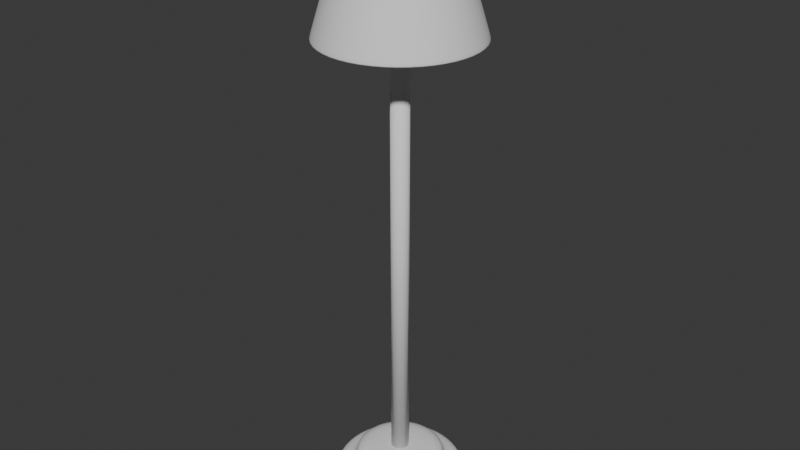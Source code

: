 # Source: prop_lamp1.blend  (saved by Blender 4.2.66; exported with 4.5.12 LTS)
import bpy
from mathutils import Matrix  # noqa: F401  (used for matrix-valued properties, if any)

bpy.ops.wm.read_factory_settings(use_empty=True)
scene = bpy.context.scene
scene.name = 'Scene'

# ---- collections
col_collection = bpy.data.collections.new('Collection'); scene.collection.children.link(col_collection)

# ---- world
world_world = bpy.data.worlds.new('World'); scene.world = world_world
world_world.use_nodes = True; world_world.node_tree.nodes.clear()
_N = world_world.node_tree.nodes; _L = world_world.node_tree.links
n0 = _N.new('ShaderNodeOutputWorld'); n0.name = 'World Output'; n0.location = (300, 300)
n1 = _N.new('ShaderNodeBackground'); n1.name = 'Background'; n1.location = (10, 300)
n1.inputs[0].default_value = (0.05088, 0.05088, 0.05088, 1.0)
_L.new(n1.outputs[0], n0.inputs[0])
n0.is_active_output = True
world_world.color = (0.05088, 0.05088, 0.05088)
world_world.sun_shadow_jitter_overblur = 0.0

# ---- meshes
me_cylinder_001 = bpy.data.meshes.new('Cylinder.001')
me_cylinder_001.from_pydata([(0.0, 0.9085, 2.98e-08), (0.0, 0.6333, 0.3505), (0.4542, 0.7868, 2.98e-08), (0.3166, 0.5484, 0.3505), (0.7868, 0.4542, 2.98e-08), (0.5484, 0.3166, 0.3505), (0.9085, 4.967e-09, 2.98e-08), (0.6333, 4.967e-09, 0.3505), (0.7868, -0.4542, 2.98e-08), (0.5484, -0.3166, 0.3505), (0.4542, -0.7868, 2.98e-08), (0.3166, -0.5484, 0.3505), (0.0, -0.9085, 2.98e-08), (0.0, -0.6333, 0.3505), (-0.4542, -0.7868, 2.98e-08), (-0.3166, -0.5484, 0.3505), (-0.7868, -0.4542, 2.98e-08), (-0.5484, -0.3166, 0.3505), (-0.9085, 4.967e-09, 2.98e-08), (-0.6333, 4.967e-09, 0.3505), (-0.7868, 0.4542, 2.98e-08), (-0.5484, 0.3166, 0.3505), (-0.4542, 0.7868, 2.98e-08), (-0.3166, 0.5484, 0.3505), (0.0, 1.0, 0.0135), (0.5, 0.866, 0.0135), (0.866, 0.5, 0.0135), (1.0, 4.967e-09, 0.0135), (0.866, -0.5, 0.0135), (0.5, -0.866, 0.0135), (0.0, -1.0, 0.0135), (-0.5, -0.866, 0.0135), (-0.866, -0.5, 0.0135), (-1.0, 4.967e-09, 0.0135), (-0.866, 0.5, 0.0135), (-0.5, 0.866, 0.0135), (0.0, 1.0, 2.98e-08), (0.5, 0.866, 2.98e-08), (0.866, 0.5, 2.98e-08), (1.0, 4.967e-09, 2.98e-08), (0.866, -0.5, 2.98e-08), (0.5, -0.866, 2.98e-08), (0.0, -1.0, 2.98e-08), (-0.5, -0.866, 2.98e-08), (-0.866, -0.5, 2.98e-08), (-1.0, 4.967e-09, 2.98e-08), (-0.866, 0.5, 2.98e-08), (-0.5, 0.866, 2.98e-08), (0.0, 1.0, 0.1019), (0.5, 0.866, 0.1019), (0.866, 0.5, 0.1019), (1.0, 4.967e-09, 0.1019), (0.866, -0.5, 0.1019), (0.5, -0.866, 0.1019), (0.0, -1.0, 0.1019), (-0.5, -0.866, 0.1019), (-0.866, -0.5, 0.1019), (-1.0, 4.967e-09, 0.1019), (-0.866, 0.5, 0.1019), (-0.5, 0.866, 0.1019), (0.5, 0.866, 0.3505), (0.0, 1.0, 0.3505), (0.866, 0.5, 0.3505), (1.0, 4.967e-09, 0.3505), (0.866, -0.5, 0.3505), (0.5, -0.866, 0.3505), (0.0, -1.0, 0.3505), (-0.5, -0.866, 0.3505), (-0.866, -0.5, 0.3505), (-1.0, 4.967e-09, 0.3505), (-0.866, 0.5, 0.3505), (-0.5, 0.866, 0.3505), (0.07235, 0.1253, 0.6276), (-1.519e-07, 0.1447, 0.6276), (0.1253, 0.07235, 0.6276), (0.1447, 1.473e-07, 0.6276), (0.1253, -0.07235, 0.6276), (0.07235, -0.1253, 0.6276), (1.519e-07, -0.1447, 0.6276), (-0.07235, -0.1253, 0.6276), (-0.1253, -0.07235, 0.6276), (-0.1447, -1.682e-07, 0.6276), (-0.1253, 0.07235, 0.6276), (-0.07235, 0.1253, 0.6276), (0.3713, 0.6431, 0.6276), (-1.758e-09, 0.7426, 0.6276), (0.6431, 0.3713, 0.6276), (0.7426, 5.824e-09, 0.6276), (0.6431, -0.3713, 0.6276), (0.3713, -0.6431, 0.6276), (-1.758e-09, -0.7426, 0.6276), (-0.3713, -0.6431, 0.6276), (-0.6431, -0.3713, 0.6276), (-0.7426, 5.824e-09, 0.6276), (-0.6431, 0.3713, 0.6276), (-0.3713, 0.6431, 0.6276)], [], [(48, 61, 60, 49), (49, 60, 62, 50), (50, 62, 63, 51), (51, 63, 64, 52), (52, 64, 65, 53), (53, 65, 66, 54), (54, 66, 67, 55), (55, 67, 68, 56), (56, 68, 69, 57), (57, 69, 70, 58), (7, 5, 86, 87), (58, 70, 71, 59), (59, 71, 61, 48), (0, 2, 4, 6, 8, 10, 12, 14, 16, 18, 20, 22), (47, 35, 24, 36), (46, 34, 35, 47), (45, 33, 34, 46), (44, 32, 33, 45), (43, 31, 32, 44), (42, 30, 31, 43), (41, 29, 30, 42), (40, 28, 29, 41), (39, 27, 28, 40), (38, 26, 27, 39), (37, 25, 26, 38), (36, 24, 25, 37), (2, 0, 36, 37), (4, 2, 37, 38), (6, 4, 38, 39), (8, 6, 39, 40), (10, 8, 40, 41), (12, 10, 41, 42), (14, 12, 42, 43), (16, 14, 43, 44), (18, 16, 44, 45), (20, 18, 45, 46), (22, 20, 46, 47), (0, 22, 47, 36), (35, 59, 48, 24), (34, 58, 59, 35), (33, 57, 58, 34), (32, 56, 57, 33), (31, 55, 56, 32), (30, 54, 55, 31), (29, 53, 54, 30), (28, 52, 53, 29), (27, 51, 52, 28), (26, 50, 51, 27), (25, 49, 50, 26), (24, 48, 49, 25), (1, 3, 60, 61), (3, 5, 62, 60), (5, 7, 63, 62), (7, 9, 64, 63), (9, 11, 65, 64), (11, 13, 66, 65), (13, 15, 67, 66), (15, 17, 68, 67), (17, 19, 69, 68), (19, 21, 70, 69), (21, 23, 71, 70), (23, 1, 61, 71), (72, 73, 83, 82, 81, 80, 79, 78, 77, 76, 75, 74), (21, 19, 93, 94), (15, 13, 90, 91), (9, 7, 87, 88), (23, 21, 94, 95), (3, 1, 85, 84), (17, 15, 91, 92), (11, 9, 88, 89), (1, 23, 95, 85), (5, 3, 84, 86), (19, 17, 92, 93), (13, 11, 89, 90), (73, 72, 84, 85), (72, 74, 86, 84), (74, 75, 87, 86), (75, 76, 88, 87), (76, 77, 89, 88), (77, 78, 90, 89), (78, 79, 91, 90), (79, 80, 92, 91), (80, 81, 93, 92), (81, 82, 94, 93), (82, 83, 95, 94), (83, 73, 85, 95)])
me_cylinder_001.polygons.foreach_set('use_smooth', [True] * 86)
_uv = me_cylinder_001.uv_layers.new(name='UVMap')
_uv.uv.foreach_set('vector', [1.0, 0.6454, 1.0, 1.0, 0.9167, 1.0, 0.9167, 0.6454, 0.9167, 0.6454, 0.9167, 1.0, 0.8333, 1.0, 0.8333, 0.6454, 0.8333, 0.6454, 0.8333, 1.0, 0.75, 1.0, 0.75, 0.6454, 0.75, 0.6454, 0.75, 1.0, 0.6667, 1.0, 0.6667, 0.6454, 0.6667, 0.6454, 0.6667, 1.0, 0.5833, 1.0, 0.5833, 0.6454, 0.5833, 0.6454, 0.5833, 1.0, 0.5, 1.0, 0.5, 0.6454, 0.5, 0.6454, 0.5, 1.0, 0.4167, 1.0, 0.4167, 0.6454, 0.4167, 0.6454, 0.4167, 1.0, 0.3333, 1.0, 0.3333, 0.6454, 0.3333, 0.6454, 0.3333, 1.0, 0.25, 1.0, 0.25, 0.6454, 0.25, 0.6454, 0.25, 1.0, 0.1667, 1.0, 0.1667, 0.6454, 0.402, 0.25, 0.3816, 0.326, 0.3816, 0.326, 0.402, 0.25, 0.1667, 0.6454, 0.1667, 1.0, 0.08333, 1.0, 0.08333, 0.6454, 0.08333, 0.6454, 0.08333, 1.0, 7.451e-08, 1.0, 7.451e-08, 0.6454, 0.75, 0.468, 0.859, 0.4388, 0.9388, 0.359, 0.968, 0.25, 0.9388, 0.141, 0.859, 0.06118, 0.75, 0.03196, 0.641, 0.06118, 0.5612, 0.141, 0.532, 0.25, 0.5612, 0.359, 0.641, 0.4388, 0.08333, 0.5, 0.08333, 0.5193, 7.451e-08, 0.5193, 7.451e-08, 0.5, 0.1667, 0.5, 0.1667, 0.5193, 0.08333, 0.5193, 0.08333, 0.5, 0.25, 0.5, 0.25, 0.5193, 0.1667, 0.5193, 0.1667, 0.5, 0.3333, 0.5, 0.3333, 0.5193, 0.25, 0.5193, 0.25, 0.5, 0.4167, 0.5, 0.4167, 0.5193, 0.3333, 0.5193, 0.3333, 0.5, 0.5, 0.5, 0.5, 0.5193, 0.4167, 0.5193, 0.4167, 0.5, 0.5833, 0.5, 0.5833, 0.5193, 0.5, 0.5193, 0.5, 0.5, 0.6667, 0.5, 0.6667, 0.5193, 0.5833, 0.5193, 0.5833, 0.5, 0.75, 0.5, 0.75, 0.5193, 0.6667, 0.5193, 0.6667, 0.5, 0.8333, 0.5, 0.8333, 0.5193, 0.75, 0.5193, 0.75, 0.5, 0.9167, 0.5, 0.9167, 0.5193, 0.8333, 0.5193, 0.8333, 0.5, 1.0, 0.5, 1.0, 0.5193, 0.9167, 0.5193, 0.9167, 0.5, 0.859, 0.4388, 0.75, 0.468, 0.75, 0.49, 0.87, 0.4578, 0.9388, 0.359, 0.859, 0.4388, 0.87, 0.4578, 0.9578, 0.37, 0.968, 0.25, 0.9388, 0.359, 0.9578, 0.37, 0.99, 0.25, 0.9388, 0.141, 0.968, 0.25, 0.99, 0.25, 0.9578, 0.13, 0.859, 0.06118, 0.9388, 0.141, 0.9578, 0.13, 0.87, 0.04215, 0.75, 0.03196, 0.859, 0.06118, 0.87, 0.04215, 0.75, 0.01, 0.641, 0.06118, 0.75, 0.03196, 0.75, 0.01, 0.63, 0.04215, 0.5612, 0.141, 0.641, 0.06118, 0.63, 0.04215, 0.5422, 0.13, 0.532, 0.25, 0.5612, 0.141, 0.5422, 0.13, 0.51, 0.25, 0.5612, 0.359, 0.532, 0.25, 0.51, 0.25, 0.5422, 0.37, 0.641, 0.4388, 0.5612, 0.359, 0.5422, 0.37, 0.63, 0.4578, 0.75, 0.468, 0.641, 0.4388, 0.63, 0.4578, 0.75, 0.49, 0.08333, 0.5193, 0.08333, 0.6454, 7.451e-08, 0.6454, 7.451e-08, 0.5193, 0.1667, 0.5193, 0.1667, 0.6454, 0.08333, 0.6454, 0.08333, 0.5193, 0.25, 0.5193, 0.25, 0.6454, 0.1667, 0.6454, 0.1667, 0.5193, 0.3333, 0.5193, 0.3333, 0.6454, 0.25, 0.6454, 0.25, 0.5193, 0.4167, 0.5193, 0.4167, 0.6454, 0.3333, 0.6454, 0.3333, 0.5193, 0.5, 0.5193, 0.5, 0.6454, 0.4167, 0.6454, 0.4167, 0.5193, 0.5833, 0.5193, 0.5833, 0.6454, 0.5, 0.6454, 0.5, 0.5193, 0.6667, 0.5193, 0.6667, 0.6454, 0.5833, 0.6454, 0.5833, 0.5193, 0.75, 0.5193, 0.75, 0.6454, 0.6667, 0.6454, 0.6667, 0.5193, 0.8333, 0.5193, 0.8333, 0.6454, 0.75, 0.6454, 0.75, 0.5193, 0.9167, 0.5193, 0.9167, 0.6454, 0.8333, 0.6454, 0.8333, 0.5193, 1.0, 0.5193, 1.0, 0.6454, 0.9167, 0.6454, 0.9167, 0.5193, 0.25, 0.402, 0.326, 0.3816, 0.37, 0.4578, 0.25, 0.49, 0.326, 0.3816, 0.3816, 0.326, 0.4578, 0.37, 0.37, 0.4578, 0.3816, 0.326, 0.402, 0.25, 0.49, 0.25, 0.4578, 0.37, 0.402, 0.25, 0.3816, 0.174, 0.4578, 0.13, 0.49, 0.25, 0.3816, 0.174, 0.326, 0.1184, 0.37, 0.04215, 0.4578, 0.13, 0.326, 0.1184, 0.25, 0.09801, 0.25, 0.01, 0.37, 0.04215, 0.25, 0.09801, 0.174, 0.1184, 0.13, 0.04215, 0.25, 0.01, 0.174, 0.1184, 0.1184, 0.174, 0.04215, 0.13, 0.13, 0.04215, 0.1184, 0.174, 0.09801, 0.25, 0.01, 0.25, 0.04215, 0.13, 0.09801, 0.25, 0.1184, 0.326, 0.04215, 0.37, 0.01, 0.25, 0.1184, 0.326, 0.174, 0.3816, 0.13, 0.4578, 0.04215, 0.37, 0.174, 0.3816, 0.25, 0.402, 0.25, 0.49, 0.13, 0.4578, 0.2622, 0.2711, 0.25, 0.2744, 0.2378, 0.2711, 0.2289, 0.2622, 0.2256, 0.25, 0.2289, 0.2378, 0.2378, 0.2289, 0.25, 0.2256, 0.2622, 0.2289, 0.2711, 0.2378, 0.2744, 0.25, 0.2711, 0.2622, 0.1184, 0.326, 0.09801, 0.25, 0.09801, 0.25, 0.1184, 0.326, 0.174, 0.1184, 0.25, 0.09801, 0.25, 0.09801, 0.174, 0.1184, 0.3816, 0.174, 0.402, 0.25, 0.402, 0.25, 0.3816, 0.174, 0.174, 0.3816, 0.1184, 0.326, 0.1184, 0.326, 0.174, 0.3816, 0.326, 0.3816, 0.25, 0.402, 0.25, 0.402, 0.326, 0.3816, 0.1184, 0.174, 0.174, 0.1184, 0.174, 0.1184, 0.1184, 0.174, 0.326, 0.1184, 0.3816, 0.174, 0.3816, 0.174, 0.326, 0.1184, 0.25, 0.402, 0.174, 0.3816, 0.174, 0.3816, 0.25, 0.402, 0.3816, 0.326, 0.326, 0.3816, 0.326, 0.3816, 0.3816, 0.326, 0.09801, 0.25, 0.1184, 0.174, 0.1184, 0.174, 0.09801, 0.25, 0.25, 0.09801, 0.326, 0.1184, 0.326, 0.1184, 0.25, 0.09801, 0.25, 0.2744, 0.2622, 0.2711, 0.326, 0.3816, 0.25, 0.402, 0.2622, 0.2711, 0.2711, 0.2622, 0.3816, 0.326, 0.326, 0.3816, 0.2711, 0.2622, 0.2744, 0.25, 0.402, 0.25, 0.3816, 0.326, 0.2744, 0.25, 0.2711, 0.2378, 0.3816, 0.174, 0.402, 0.25, 0.2711, 0.2378, 0.2622, 0.2289, 0.326, 0.1184, 0.3816, 0.174, 0.2622, 0.2289, 0.25, 0.2256, 0.25, 0.09801, 0.326, 0.1184, 0.25, 0.2256, 0.2378, 0.2289, 0.174, 0.1184, 0.25, 0.09801, 0.2378, 0.2289, 0.2289, 0.2378, 0.1184, 0.174, 0.174, 0.1184, 0.2289, 0.2378, 0.2256, 0.25, 0.09801, 0.25, 0.1184, 0.174, 0.2256, 0.25, 0.2289, 0.2622, 0.1184, 0.326, 0.09801, 0.25, 0.2289, 0.2622, 0.2378, 0.2711, 0.174, 0.3816, 0.1184, 0.326, 0.2378, 0.2711, 0.25, 0.2744, 0.25, 0.402, 0.174, 0.3816])
me_cylinder_001.update()
me_cylinder_002 = bpy.data.meshes.new('Cylinder.002')
me_cylinder_002.from_pydata([(0.0, 0.1329, 0.6128), (0.0, 0.1329, 7.178), (0.06644, 0.1151, 0.6128), (0.06644, 0.1151, 7.178), (0.1151, 0.06644, 0.6128), (0.1151, 0.06644, 7.178), (0.1329, 0.0, 0.6128), (0.1329, 0.0, 7.178), (0.1151, -0.06644, 0.6128), (0.1151, -0.06644, 7.178), (0.06644, -0.1151, 0.6128), (0.06644, -0.1151, 7.178), (0.0, -0.1329, 0.6128), (0.0, -0.1329, 7.178), (-0.06644, -0.1151, 0.6128), (-0.06644, -0.1151, 7.178), (-0.1151, -0.06644, 0.6128), (-0.1151, -0.06644, 7.178), (-0.1329, 0.0, 0.6128), (-0.1329, 0.0, 7.178), (-0.1151, 0.06644, 0.6128), (-0.1151, 0.06644, 7.178), (-0.06644, 0.1151, 0.6128), (-0.06644, 0.1151, 7.178)], [], [(0, 1, 3, 2), (2, 3, 5, 4), (4, 5, 7, 6), (6, 7, 9, 8), (8, 9, 11, 10), (10, 11, 13, 12), (12, 13, 15, 14), (14, 15, 17, 16), (16, 17, 19, 18), (18, 19, 21, 20), (3, 1, 23, 21, 19, 17, 15, 13, 11, 9, 7, 5), (20, 21, 23, 22), (22, 23, 1, 0), (0, 2, 4, 6, 8, 10, 12, 14, 16, 18, 20, 22)])
me_cylinder_002.polygons.foreach_set('use_smooth', [True] * 14)
_uv = me_cylinder_002.uv_layers.new(name='UVMap')
_uv.uv.foreach_set('vector', [1.0, 0.5, 1.0, 1.0, 0.9167, 1.0, 0.9167, 0.5, 0.9167, 0.5, 0.9167, 1.0, 0.8333, 1.0, 0.8333, 0.5, 0.8333, 0.5, 0.8333, 1.0, 0.75, 1.0, 0.75, 0.5, 0.75, 0.5, 0.75, 1.0, 0.6667, 1.0, 0.6667, 0.5, 0.6667, 0.5, 0.6667, 1.0, 0.5833, 1.0, 0.5833, 0.5, 0.5833, 0.5, 0.5833, 1.0, 0.5, 1.0, 0.5, 0.5, 0.5, 0.5, 0.5, 1.0, 0.4167, 1.0, 0.4167, 0.5, 0.4167, 0.5, 0.4167, 1.0, 0.3333, 1.0, 0.3333, 0.5, 0.3333, 0.5, 0.3333, 1.0, 0.25, 1.0, 0.25, 0.5, 0.25, 0.5, 0.25, 1.0, 0.1667, 1.0, 0.1667, 0.5, 0.37, 0.4578, 0.25, 0.49, 0.13, 0.4578, 0.04215, 0.37, 0.01, 0.25, 0.04215, 0.13, 0.13, 0.04215, 0.25, 0.01, 0.37, 0.04215, 0.4578, 0.13, 0.49, 0.25, 0.4578, 0.37, 0.1667, 0.5, 0.1667, 1.0, 0.08333, 1.0, 0.08333, 0.5, 0.08333, 0.5, 0.08333, 1.0, 7.451e-08, 1.0, 7.451e-08, 0.5, 0.75, 0.49, 0.87, 0.4578, 0.9578, 0.37, 0.99, 0.25, 0.9578, 0.13, 0.87, 0.04215, 0.75, 0.01, 0.63, 0.04215, 0.5422, 0.13, 0.51, 0.25, 0.5422, 0.37, 0.63, 0.4578])
me_cylinder_002.update()
me_circle = bpy.data.meshes.new('Circle')
me_circle.from_pydata([(0.0, 0.6153, 8.62), (-0.3076, 0.5328, 8.62), (-0.5328, 0.3076, 8.62), (-0.6153, 0.0, 8.62), (-0.5328, -0.3076, 8.62), (-0.3076, -0.5328, 8.62), (0.0, -0.6153, 8.62), (0.3076, -0.5328, 8.62), (0.5328, -0.3076, 8.62), (0.6153, 0.0, 8.62), (0.5328, 0.3076, 8.62), (0.3076, 0.5328, 8.62), (-0.5753, 0.9965, 6.919), (4.045e-09, 1.151, 6.919), (-0.9965, 0.5753, 6.919), (-1.151, -4.045e-09, 6.919), (-0.9965, -0.5753, 6.919), (-0.5753, -0.9965, 6.919), (4.045e-09, -1.151, 6.919), (0.5753, -0.9965, 6.919), (0.9965, -0.5753, 6.919), (1.151, -4.045e-09, 6.919), (0.9965, 0.5753, 6.919), (0.5753, 0.9965, 6.919), (-0.3287, 0.5693, 8.62), (0.0, 0.6574, 8.62), (-0.5693, 0.3287, 8.62), (-0.6574, 0.0, 8.62), (-0.5693, -0.3287, 8.62), (-0.3287, -0.5693, 8.62), (0.0, -0.6574, 8.62), (0.3287, -0.5693, 8.62), (0.5693, -0.3287, 8.62), (0.6574, 0.0, 8.62), (0.5693, 0.3287, 8.62), (0.3287, 0.5693, 8.62), (-0.5964, 1.033, 6.919), (4.045e-09, 1.193, 6.919), (-1.033, 0.5964, 6.919), (-1.193, -4.045e-09, 6.919), (-1.033, -0.5964, 6.919), (-0.5964, -1.033, 6.919), (4.045e-09, -1.193, 6.919), (0.5964, -1.033, 6.919), (1.033, -0.5964, 6.919), (1.193, -4.045e-09, 6.919), (1.033, 0.5964, 6.919), (0.5964, 1.033, 6.919), (-0.5864, -1.016, 6.983), (-1.016, -0.5864, 6.983), (3.895e-09, 1.173, 6.983), (0.5864, 1.016, 6.983), (-1.016, 0.5864, 6.983), (-0.5864, 1.016, 6.983), (1.173, -3.895e-09, 6.983), (1.016, -0.5864, 6.983), (3.895e-09, -1.173, 6.983), (-1.173, -3.895e-09, 6.983), (1.016, 0.5864, 6.983), (0.5864, -1.016, 6.983), (-0.5798, -0.3347, 8.581), (0.3347, 0.5798, 8.581), (-0.3347, 0.5798, 8.581), (0.5798, -0.3347, 8.581), (-0.3347, -0.5798, 8.581), (9.132e-11, 0.6695, 8.581), (-0.5798, 0.3347, 8.581), (0.6695, -9.132e-11, 8.581), (9.132e-11, -0.6695, 8.581), (-0.6695, -9.132e-11, 8.581), (0.5798, 0.3347, 8.581), (0.3347, -0.5798, 8.581)], [], [(14, 15, 3, 2), (12, 14, 2, 1), (49, 48, 41, 40), (51, 50, 37, 47), (53, 52, 38, 36), (55, 54, 45, 44), (48, 56, 42, 41), (52, 57, 39, 38), (54, 58, 46, 45), (56, 59, 43, 42), (57, 49, 40, 39), (58, 51, 47, 46), (50, 53, 36, 37), (59, 55, 44, 43), (0, 1, 24, 25), (1, 2, 26, 24), (2, 3, 27, 26), (3, 4, 28, 27), (4, 5, 29, 28), (5, 6, 30, 29), (6, 7, 31, 30), (7, 8, 32, 31), (8, 9, 33, 32), (9, 10, 34, 33), (10, 11, 35, 34), (11, 0, 25, 35), (12, 13, 37, 36), (14, 12, 36, 38), (15, 14, 38, 39), (16, 15, 39, 40), (17, 16, 40, 41), (18, 17, 41, 42), (19, 18, 42, 43), (20, 19, 43, 44), (21, 20, 44, 45), (22, 21, 45, 46), (23, 22, 46, 47), (13, 23, 47, 37), (15, 16, 4, 3), (16, 17, 5, 4), (17, 18, 6, 5), (18, 19, 7, 6), (19, 20, 8, 7), (20, 21, 9, 8), (21, 22, 10, 9), (22, 23, 11, 10), (23, 13, 0, 11), (13, 12, 1, 0), (71, 63, 55, 59), (65, 62, 53, 50), (70, 61, 51, 58), (69, 60, 49, 57), (68, 71, 59, 56), (67, 70, 58, 54), (66, 69, 57, 52), (64, 68, 56, 48), (63, 67, 54, 55), (62, 66, 52, 53), (61, 65, 50, 51), (60, 64, 48, 49), (28, 29, 64, 60), (35, 25, 65, 61), (24, 26, 66, 62), (32, 33, 67, 63), (29, 30, 68, 64), (26, 27, 69, 66), (33, 34, 70, 67), (30, 31, 71, 68), (27, 28, 60, 69), (34, 35, 61, 70), (25, 24, 62, 65), (31, 32, 63, 71)])
me_circle.polygons.foreach_set('use_smooth', [True] * 72)
_uv = me_circle.uv_layers.new(name='UVMap')
_uv.uv.foreach_set('vector', [0.0, 0.0, 0.0, 0.0, 0.0, 0.0, 0.0, 0.0, 0.0, 0.0, 0.0, 0.0, 0.0, 0.0, 0.0, 0.0, 0.0, 0.0, 0.0, 0.0, 0.0, 0.0, 0.0, 0.0, 0.0, 0.0, 0.0, 0.0, 0.0, 0.0, 0.0, 0.0, 0.0, 0.0, 0.0, 0.0, 0.0, 0.0, 0.0, 0.0, 0.0, 0.0, 0.0, 0.0, 0.0, 0.0, 0.0, 0.0, 0.0, 0.0, 0.0, 0.0, 0.0, 0.0, 0.0, 0.0, 0.0, 0.0, 0.0, 0.0, 0.0, 0.0, 0.0, 0.0, 0.0, 0.0, 0.0, 0.0, 0.0, 0.0, 0.0, 0.0, 0.0, 0.0, 0.0, 0.0, 0.0, 0.0, 0.0, 0.0, 0.0, 0.0, 0.0, 0.0, 0.0, 0.0, 0.0, 0.0, 0.0, 0.0, 0.0, 0.0, 0.0, 0.0, 0.0, 0.0, 0.0, 0.0, 0.0, 0.0, 0.0, 0.0, 0.0, 0.0, 0.0, 0.0, 0.0, 0.0, 0.0, 0.0, 0.0, 0.0, 0.0, 0.0, 0.0, 0.0, 0.0, 0.0, 0.0, 0.0, 0.0, 0.0, 0.0, 0.0, 0.0, 0.0, 0.0, 0.0, 0.0, 0.0, 0.0, 0.0, 0.0, 0.0, 0.0, 0.0, 0.0, 0.0, 0.0, 0.0, 0.0, 0.0, 0.0, 0.0, 0.0, 0.0, 0.0, 0.0, 0.0, 0.0, 0.0, 0.0, 0.0, 0.0, 0.0, 0.0, 0.0, 0.0, 0.0, 0.0, 0.0, 0.0, 0.0, 0.0, 0.0, 0.0, 0.0, 0.0, 0.0, 0.0, 0.0, 0.0, 0.0, 0.0, 0.0, 0.0, 0.0, 0.0, 0.0, 0.0, 0.0, 0.0, 0.0, 0.0, 0.0, 0.0, 0.0, 0.0, 0.0, 0.0, 0.0, 0.0, 0.0, 0.0, 0.0, 0.0, 0.0, 0.0, 0.0, 0.0, 0.0, 0.0, 0.0, 0.0, 0.0, 0.0, 0.0, 0.0, 0.0, 0.0, 0.0, 0.0, 0.0, 0.0, 0.0, 0.0, 0.0, 0.0, 0.0, 0.0, 0.0, 0.0, 0.0, 0.0, 0.0, 0.0, 0.0, 0.0, 0.0, 0.0, 0.0, 0.0, 0.0, 0.0, 0.0, 0.0, 0.0, 0.0, 0.0, 0.0, 0.0, 0.0, 0.0, 0.0, 0.0, 0.0, 0.0, 0.0, 0.0, 0.0, 0.0, 0.0, 0.0, 0.0, 0.0, 0.0, 0.0, 0.0, 0.0, 0.0, 0.0, 0.0, 0.0, 0.0, 0.0, 0.0, 0.0, 0.0, 0.0, 0.0, 0.0, 0.0, 0.0, 0.0, 0.0, 0.0, 0.0, 0.0, 0.0, 0.0, 0.0, 0.0, 0.0, 0.0, 0.0, 0.0, 0.0, 0.0, 0.0, 0.0, 0.0, 0.0, 0.0, 0.0, 0.0, 0.0, 0.0, 0.0, 0.0, 0.0, 0.0, 0.0, 0.0, 0.0, 0.0, 0.0, 0.0, 0.0, 0.0, 0.0, 0.0, 0.0, 0.0, 0.0, 0.0, 0.0, 0.0, 0.0, 0.0, 0.0, 0.0, 0.0, 0.0, 0.0, 0.0, 0.0, 0.0, 0.0, 0.0, 0.0, 0.0, 0.0, 0.0, 0.0, 0.0, 0.0, 0.0, 0.0, 0.0, 0.0, 0.0, 0.0, 0.0, 0.0, 0.0, 0.0, 0.0, 0.0, 0.0, 0.0, 0.0, 0.0, 0.0, 0.0, 0.0, 0.0, 0.0, 0.0, 0.0, 0.0, 0.0, 0.0, 0.0, 0.0, 0.0, 0.0, 0.0, 0.0, 0.0, 0.0, 0.0, 0.0, 0.0, 0.0, 0.0, 0.0, 0.0, 0.0, 0.0, 0.0, 0.0, 0.0, 0.0, 0.0, 0.0, 0.0, 0.0, 0.0, 0.0, 0.0, 0.0, 0.0, 0.0, 0.0, 0.0, 0.0, 0.0, 0.0, 0.0, 0.0, 0.0, 0.0, 0.0, 0.0, 0.0, 0.0, 0.0, 0.0, 0.0, 0.0, 0.0, 0.0, 0.0, 0.0, 0.0, 0.0, 0.0, 0.0, 0.0, 0.0, 0.0, 0.0, 0.0, 0.0, 0.0, 0.0, 0.0, 0.0, 0.0, 0.0, 0.0, 0.0, 0.0, 0.0, 0.0, 0.0, 0.0, 0.0, 0.0, 0.0, 0.0, 0.0, 0.0, 0.0, 0.0, 0.0, 0.0, 0.0, 0.0, 0.0, 0.0, 0.0, 0.0, 0.0, 0.0, 0.0, 0.0, 0.0, 0.0, 0.0, 0.0, 0.0, 0.0, 0.0, 0.0, 0.0, 0.0, 0.0, 0.0, 0.0, 0.0, 0.0, 0.0, 0.0, 0.0, 0.0, 0.0, 0.0, 0.0, 0.0, 0.0, 0.0, 0.0, 0.0, 0.0, 0.0, 0.0, 0.0, 0.0, 0.0, 0.0, 0.0, 0.0, 0.0, 0.0, 0.0, 0.0, 0.0, 0.0, 0.0, 0.0, 0.0, 0.0, 0.0, 0.0, 0.0, 0.0, 0.0, 0.0, 0.0, 0.0, 0.0, 0.0, 0.0, 0.0, 0.0, 0.0, 0.0, 0.0, 0.0, 0.0, 0.0, 0.0, 0.0, 0.0, 0.0, 0.0, 0.0, 0.0, 0.0, 0.0, 0.0, 0.0, 0.0, 0.0, 0.0, 0.0, 0.0, 0.0, 0.0, 0.0, 0.0, 0.0, 0.0, 0.0, 0.0, 0.0, 0.0, 0.0, 0.0, 0.0, 0.0, 0.0, 0.0, 0.0, 0.0, 0.0, 0.0, 0.0, 0.0, 0.0, 0.0, 0.0, 0.0, 0.0, 0.0, 0.0, 0.0, 0.0, 0.0, 0.0, 0.0, 0.0, 0.0, 0.0, 0.0])
me_circle.update()
me_sphere = bpy.data.meshes.new('Sphere')
me_sphere.from_pydata([(0.0, 0.02987, 7.597), (0.0, 0.1083, 7.555), (0.0, 0.1415, 7.506), (0.0, 0.1502, 7.477), (0.0, 0.1502, 7.417), (0.0, 0.1415, 7.388), (0.0, 0.1273, 7.362), (0.0, 0.08507, 7.32), (0.0, 0.0586, 7.306), (0.0, 0.02987, 7.297), (0.01143, 0.0276, 7.597), (0.02242, 0.05413, 7.588), (0.03255, 0.07859, 7.574), (0.04143, 0.1, 7.555), (0.04872, 0.1176, 7.532), (0.05413, 0.1307, 7.506), (0.05747, 0.1387, 7.477), (0.0586, 0.1415, 7.447), (0.05747, 0.1387, 7.417), (0.05413, 0.1307, 7.388), (0.04872, 0.1176, 7.362), (0.04143, 0.1, 7.339), (0.03255, 0.07859, 7.32), (0.02242, 0.05413, 7.306), (0.01143, 0.0276, 7.297), (0.02112, 0.02112, 7.597), (0.04143, 0.04143, 7.588), (0.06015, 0.06015, 7.574), (0.07656, 0.07656, 7.555), (0.09002, 0.09002, 7.532), (0.1, 0.1, 7.506), (0.1062, 0.1062, 7.477), (0.1083, 0.1083, 7.447), (0.1062, 0.1062, 7.417), (0.1, 0.1, 7.388), (0.09002, 0.09002, 7.362), (0.07656, 0.07656, 7.339), (0.06015, 0.06015, 7.32), (0.04143, 0.04143, 7.306), (0.02112, 0.02112, 7.297), (0.0276, 0.01143, 7.597), (0.05413, 0.02242, 7.588), (0.07859, 0.03255, 7.574), (0.1, 0.04143, 7.555), (0.1176, 0.04872, 7.532), (0.1307, 0.05413, 7.506), (0.1387, 0.05747, 7.477), (0.1415, 0.0586, 7.447), (0.1387, 0.05747, 7.417), (0.1307, 0.05413, 7.388), (0.1176, 0.04872, 7.362), (0.1, 0.04143, 7.339), (0.07859, 0.03255, 7.32), (0.05413, 0.02242, 7.306), (0.0276, 0.01143, 7.297), (0.02987, -4.678e-09, 7.597), (0.0586, -7.486e-09, 7.588), (0.08507, -5.614e-09, 7.574), (0.1083, -7.486e-09, 7.555), (0.1273, -2.246e-08, 7.532), (0.1415, -2.246e-08, 7.506), (0.1502, -1.497e-08, 7.477), (0.1531, -2.246e-08, 7.447), (0.1502, -1.497e-08, 7.417), (0.1415, -2.246e-08, 7.388), (0.1273, -2.246e-08, 7.362), (0.1083, -7.486e-09, 7.339), (0.08507, -5.614e-09, 7.32), (0.0586, -7.486e-09, 7.306), (0.02987, -4.678e-09, 7.297), (0.0276, -0.01143, 7.597), (0.05413, -0.02242, 7.588), (0.07859, -0.03255, 7.574), (0.1, -0.04143, 7.555), (0.1176, -0.04872, 7.532), (0.1307, -0.05413, 7.506), (0.1387, -0.05747, 7.477), (0.1415, -0.0586, 7.447), (0.1387, -0.05747, 7.417), (0.1307, -0.05413, 7.388), (0.1176, -0.04872, 7.362), (0.1, -0.04143, 7.339), (0.07859, -0.03255, 7.32), (0.05413, -0.02242, 7.306), (0.0276, -0.01143, 7.297), (0.02112, -0.02112, 7.597), (0.04143, -0.04143, 7.588), (0.06015, -0.06015, 7.574), (0.07656, -0.07656, 7.555), (0.09002, -0.09002, 7.532), (0.1, -0.1, 7.506), (0.1062, -0.1062, 7.477), (0.1083, -0.1083, 7.447), (0.1062, -0.1062, 7.417), (0.1, -0.1, 7.388), (0.09002, -0.09002, 7.362), (0.07656, -0.07656, 7.339), (0.06015, -0.06015, 7.32), (0.04143, -0.04143, 7.306), (0.02112, -0.02112, 7.297), (0.01143, -0.0276, 7.597), (0.02242, -0.05413, 7.588), (0.03255, -0.07859, 7.574), (0.04143, -0.1, 7.555), (0.04872, -0.1176, 7.532), (0.05413, -0.1307, 7.506), (0.05747, -0.1387, 7.477), (0.0586, -0.1415, 7.447), (0.05747, -0.1387, 7.417), (0.05413, -0.1307, 7.388), (0.04872, -0.1176, 7.362), (0.04143, -0.1, 7.339), (0.03255, -0.07859, 7.32), (0.02242, -0.05413, 7.306), (0.01143, -0.0276, 7.297), (-8.421e-09, -0.02987, 7.597), (-1.497e-08, -0.0586, 7.588), (-1.31e-08, -0.08507, 7.574), (-2.994e-08, -0.1083, 7.555), (-2.994e-08, -0.1273, 7.532), (-4.117e-08, -0.1415, 7.506), (-4.117e-08, -0.1502, 7.477), (-4.866e-08, -0.1531, 7.447), (-4.117e-08, -0.1502, 7.417), (-4.117e-08, -0.1415, 7.388), (-2.994e-08, -0.1273, 7.362), (-2.994e-08, -0.1083, 7.339), (-1.31e-08, -0.08507, 7.32), (-1.497e-08, -0.0586, 7.306), (-8.421e-09, -0.02987, 7.297), (-0.01143, -0.0276, 7.597), (-0.02242, -0.05413, 7.588), (-0.03255, -0.07859, 7.574), (-0.04143, -0.1, 7.555), (-0.04872, -0.1176, 7.532), (-0.05413, -0.1307, 7.506), (-0.05747, -0.1387, 7.477), (-0.0586, -0.1415, 7.447), (-0.05747, -0.1387, 7.417), (-0.05413, -0.1307, 7.388), (-0.04872, -0.1176, 7.362), (-0.04143, -0.1, 7.339), (-0.03255, -0.07859, 7.32), (-0.02242, -0.05413, 7.306), (-0.01143, -0.0276, 7.297), (0.0, 0.0, 7.294), (-0.02112, -0.02112, 7.597), (-0.04143, -0.04143, 7.588), (-0.06015, -0.06015, 7.574), (-0.07656, -0.07656, 7.555), (-0.09002, -0.09002, 7.532), (-0.1, -0.1, 7.506), (-0.1062, -0.1062, 7.477), (-0.1083, -0.1083, 7.447), (-0.1062, -0.1062, 7.417), (-0.1, -0.1, 7.388), (-0.09002, -0.09002, 7.362), (-0.07656, -0.07656, 7.339), (-0.06015, -0.06015, 7.32), (-0.04143, -0.04143, 7.306), (-0.02112, -0.02112, 7.297), (-0.0276, -0.01143, 7.597), (-0.05413, -0.02242, 7.588), (-0.07859, -0.03255, 7.574), (-0.1, -0.04143, 7.555), (-0.1176, -0.04872, 7.532), (-0.1307, -0.05413, 7.506), (-0.1387, -0.05747, 7.477), (-0.1415, -0.05859, 7.447), (-0.1387, -0.05747, 7.417), (-0.1307, -0.05413, 7.388), (-0.1176, -0.04872, 7.362), (-0.1, -0.04143, 7.339), (-0.07859, -0.03255, 7.32), (-0.05413, -0.02242, 7.306), (-0.0276, -0.01143, 7.297), (0.0, 0.0, 7.6), (-0.02987, 1.404e-08, 7.597), (-0.0586, 2.433e-08, 7.588), (-0.08507, 2.433e-08, 7.574), (-0.1083, 4.866e-08, 7.555), (-0.1273, 4.866e-08, 7.532), (-0.1415, 5.614e-08, 7.506), (-0.1502, 6.363e-08, 7.477), (-0.1531, 6.363e-08, 7.447), (-0.1502, 6.363e-08, 7.417), (-0.1415, 5.614e-08, 7.388), (-0.1273, 4.866e-08, 7.362), (-0.1083, 4.866e-08, 7.339), (-0.08507, 2.433e-08, 7.32), (-0.0586, 2.433e-08, 7.306), (-0.02987, 1.404e-08, 7.297), (-0.0276, 0.01143, 7.597), (-0.05413, 0.02242, 7.588), (-0.07859, 0.03255, 7.574), (-0.1, 0.04143, 7.555), (-0.1176, 0.04872, 7.532), (-0.1307, 0.05413, 7.506), (-0.1387, 0.05747, 7.477), (-0.1415, 0.0586, 7.447), (-0.1387, 0.05747, 7.417), (-0.1307, 0.05413, 7.388), (-0.1176, 0.04872, 7.362), (-0.1, 0.04143, 7.339), (-0.07859, 0.03255, 7.32), (-0.05413, 0.02242, 7.306), (-0.0276, 0.01143, 7.297), (-0.02112, 0.02112, 7.597), (-0.04143, 0.04143, 7.588), (-0.06015, 0.06015, 7.574), (-0.07656, 0.07656, 7.555), (-0.09002, 0.09002, 7.532), (-0.1, 0.1, 7.506), (-0.1062, 0.1062, 7.477), (-0.1083, 0.1083, 7.447), (-0.1062, 0.1062, 7.417), (-0.1, 0.1, 7.388), (-0.09002, 0.09002, 7.362), (-0.07656, 0.07656, 7.339), (-0.06015, 0.06015, 7.32), (-0.04143, 0.04143, 7.306), (-0.02112, 0.02112, 7.297), (-0.01143, 0.0276, 7.597), (-0.02242, 0.05413, 7.588), (-0.03255, 0.07859, 7.574), (-0.04143, 0.1, 7.555), (-0.04872, 0.1176, 7.532), (-0.05413, 0.1307, 7.506), (-0.05747, 0.1387, 7.477), (-0.05859, 0.1415, 7.447), (-0.05747, 0.1387, 7.417), (-0.05413, 0.1307, 7.388), (-0.04872, 0.1176, 7.362), (-0.04143, 0.1, 7.339), (-0.03255, 0.07859, 7.32), (-0.02242, 0.05413, 7.306), (-0.01143, 0.0276, 7.297), (2.994e-08, 0.0586, 7.588), (3.369e-08, 0.08507, 7.574), (5.988e-08, 0.1273, 7.532), (8.608e-08, 0.1531, 7.447), (5.988e-08, 0.1083, 7.339)], [], [(8, 7, 22, 23), (3, 2, 15, 16), (9, 8, 23, 24), (240, 3, 16, 17), (0, 176, 10), (145, 9, 24), (4, 240, 17, 18), (237, 0, 10, 11), (5, 4, 18, 19), (238, 237, 11, 12), (6, 5, 19, 20), (1, 238, 12, 13), (241, 6, 20, 21), (239, 1, 13, 14), (7, 241, 21, 22), (2, 239, 14, 15), (22, 21, 36, 37), (15, 14, 29, 30), (23, 22, 37, 38), (16, 15, 30, 31), (24, 23, 38, 39), (17, 16, 31, 32), (10, 176, 25), (145, 24, 39), (18, 17, 32, 33), (11, 10, 25, 26), (19, 18, 33, 34), (12, 11, 26, 27), (20, 19, 34, 35), (13, 12, 27, 28), (21, 20, 35, 36), (14, 13, 28, 29), (26, 25, 40, 41), (34, 33, 48, 49), (27, 26, 41, 42), (35, 34, 49, 50), (28, 27, 42, 43), (36, 35, 50, 51), (29, 28, 43, 44), (37, 36, 51, 52), (30, 29, 44, 45), (38, 37, 52, 53), (31, 30, 45, 46), (39, 38, 53, 54), (32, 31, 46, 47), (25, 176, 40), (145, 39, 54), (33, 32, 47, 48), (45, 44, 59, 60), (53, 52, 67, 68), (46, 45, 60, 61), (54, 53, 68, 69), (47, 46, 61, 62), (40, 176, 55), (145, 54, 69), (48, 47, 62, 63), (41, 40, 55, 56), (49, 48, 63, 64), (42, 41, 56, 57), (50, 49, 64, 65), (43, 42, 57, 58), (51, 50, 65, 66), (44, 43, 58, 59), (52, 51, 66, 67), (64, 63, 78, 79), (57, 56, 71, 72), (65, 64, 79, 80), (58, 57, 72, 73), (66, 65, 80, 81), (59, 58, 73, 74), (67, 66, 81, 82), (60, 59, 74, 75), (68, 67, 82, 83), (61, 60, 75, 76), (69, 68, 83, 84), (62, 61, 76, 77), (55, 176, 70), (145, 69, 84), (63, 62, 77, 78), (56, 55, 70, 71), (83, 82, 97, 98), (76, 75, 90, 91), (84, 83, 98, 99), (77, 76, 91, 92), (70, 176, 85), (145, 84, 99), (78, 77, 92, 93), (71, 70, 85, 86), (79, 78, 93, 94), (72, 71, 86, 87), (80, 79, 94, 95), (73, 72, 87, 88), (81, 80, 95, 96), (74, 73, 88, 89), (82, 81, 96, 97), (75, 74, 89, 90), (87, 86, 101, 102), (95, 94, 109, 110), (88, 87, 102, 103), (96, 95, 110, 111), (89, 88, 103, 104), (97, 96, 111, 112), (90, 89, 104, 105), (98, 97, 112, 113), (91, 90, 105, 106), (99, 98, 113, 114), (92, 91, 106, 107), (85, 176, 100), (145, 99, 114), (93, 92, 107, 108), (86, 85, 100, 101), (94, 93, 108, 109), (106, 105, 120, 121), (114, 113, 128, 129), (107, 106, 121, 122), (100, 176, 115), (145, 114, 129), (108, 107, 122, 123), (101, 100, 115, 116), (109, 108, 123, 124), (102, 101, 116, 117), (110, 109, 124, 125), (103, 102, 117, 118), (111, 110, 125, 126), (104, 103, 118, 119), (112, 111, 126, 127), (105, 104, 119, 120), (113, 112, 127, 128), (125, 124, 139, 140), (118, 117, 132, 133), (126, 125, 140, 141), (119, 118, 133, 134), (127, 126, 141, 142), (120, 119, 134, 135), (128, 127, 142, 143), (121, 120, 135, 136), (129, 128, 143, 144), (122, 121, 136, 137), (115, 176, 130), (145, 129, 144), (123, 122, 137, 138), (116, 115, 130, 131), (124, 123, 138, 139), (117, 116, 131, 132), (144, 143, 159, 160), (137, 136, 152, 153), (130, 176, 146), (145, 144, 160), (138, 137, 153, 154), (131, 130, 146, 147), (139, 138, 154, 155), (132, 131, 147, 148), (140, 139, 155, 156), (133, 132, 148, 149), (141, 140, 156, 157), (134, 133, 149, 150), (142, 141, 157, 158), (135, 134, 150, 151), (143, 142, 158, 159), (136, 135, 151, 152), (157, 156, 171, 172), (150, 149, 164, 165), (158, 157, 172, 173), (151, 150, 165, 166), (159, 158, 173, 174), (152, 151, 166, 167), (160, 159, 174, 175), (153, 152, 167, 168), (146, 176, 161), (145, 160, 175), (154, 153, 168, 169), (147, 146, 161, 162), (155, 154, 169, 170), (148, 147, 162, 163), (156, 155, 170, 171), (149, 148, 163, 164), (161, 176, 177), (145, 175, 191), (169, 168, 184, 185), (162, 161, 177, 178), (170, 169, 185, 186), (163, 162, 178, 179), (171, 170, 186, 187), (164, 163, 179, 180), (172, 171, 187, 188), (165, 164, 180, 181), (173, 172, 188, 189), (166, 165, 181, 182), (174, 173, 189, 190), (167, 166, 182, 183), (175, 174, 190, 191), (168, 167, 183, 184), (181, 180, 195, 196), (189, 188, 203, 204), (182, 181, 196, 197), (190, 189, 204, 205), (183, 182, 197, 198), (191, 190, 205, 206), (184, 183, 198, 199), (177, 176, 192), (145, 191, 206), (185, 184, 199, 200), (178, 177, 192, 193), (186, 185, 200, 201), (179, 178, 193, 194), (187, 186, 201, 202), (180, 179, 194, 195), (188, 187, 202, 203), (200, 199, 214, 215), (193, 192, 207, 208), (201, 200, 215, 216), (194, 193, 208, 209), (202, 201, 216, 217), (195, 194, 209, 210), (203, 202, 217, 218), (196, 195, 210, 211), (204, 203, 218, 219), (197, 196, 211, 212), (205, 204, 219, 220), (198, 197, 212, 213), (206, 205, 220, 221), (199, 198, 213, 214), (192, 176, 207), (145, 206, 221), (219, 218, 233, 234), (212, 211, 226, 227), (220, 219, 234, 235), (213, 212, 227, 228), (221, 220, 235, 236), (214, 213, 228, 229), (207, 176, 222), (145, 221, 236), (215, 214, 229, 230), (208, 207, 222, 223), (216, 215, 230, 231), (209, 208, 223, 224), (217, 216, 231, 232), (210, 209, 224, 225), (218, 217, 232, 233), (211, 210, 225, 226), (223, 222, 0, 237), (231, 230, 4, 5), (224, 223, 237, 238), (232, 231, 5, 6), (225, 224, 238, 1), (233, 232, 6, 241), (226, 225, 1, 239), (234, 233, 241, 7), (227, 226, 239, 2), (235, 234, 7, 8), (228, 227, 2, 3), (236, 235, 8, 9), (229, 228, 3, 240), (222, 176, 0), (145, 236, 9), (230, 229, 240, 4)])
me_sphere.polygons.foreach_set('use_smooth', [True] * 256)
_uv = me_sphere.uv_layers.new(name='UVMap')
_uv.uv.foreach_set('vector', [0.75, 0.125, 0.75, 0.1875, 0.6875, 0.1875, 0.6875, 0.125, 0.75, 0.5625, 0.75, 0.625, 0.6875, 0.625, 0.6875, 0.5625, 0.75, 0.0625, 0.75, 0.125, 0.6875, 0.125, 0.6875, 0.0625, 0.75, 0.5, 0.75, 0.5625, 0.6875, 0.5625, 0.6875, 0.5, 0.75, 0.9375, 0.7188, 1.0, 0.6875, 0.9375, 0.7188, 0.0, 0.75, 0.0625, 0.6875, 0.0625, 0.75, 0.4375, 0.75, 0.5, 0.6875, 0.5, 0.6875, 0.4375, 0.75, 0.875, 0.75, 0.9375, 0.6875, 0.9375, 0.6875, 0.875, 0.75, 0.375, 0.75, 0.4375, 0.6875, 0.4375, 0.6875, 0.375, 0.75, 0.8125, 0.75, 0.875, 0.6875, 0.875, 0.6875, 0.8125, 0.75, 0.3125, 0.75, 0.375, 0.6875, 0.375, 0.6875, 0.3125, 0.75, 0.75, 0.75, 0.8125, 0.6875, 0.8125, 0.6875, 0.75, 0.75, 0.25, 0.75, 0.3125, 0.6875, 0.3125, 0.6875, 0.25, 0.75, 0.6875, 0.75, 0.75, 0.6875, 0.75, 0.6875, 0.6875, 0.75, 0.1875, 0.75, 0.25, 0.6875, 0.25, 0.6875, 0.1875, 0.75, 0.625, 0.75, 0.6875, 0.6875, 0.6875, 0.6875, 0.625, 0.6875, 0.1875, 0.6875, 0.25, 0.625, 0.25, 0.625, 0.1875, 0.6875, 0.625, 0.6875, 0.6875, 0.625, 0.6875, 0.625, 0.625, 0.6875, 0.125, 0.6875, 0.1875, 0.625, 0.1875, 0.625, 0.125, 0.6875, 0.5625, 0.6875, 0.625, 0.625, 0.625, 0.625, 0.5625, 0.6875, 0.0625, 0.6875, 0.125, 0.625, 0.125, 0.625, 0.0625, 0.6875, 0.5, 0.6875, 0.5625, 0.625, 0.5625, 0.625, 0.5, 0.6875, 0.9375, 0.6562, 1.0, 0.625, 0.9375, 0.6562, 0.0, 0.6875, 0.0625, 0.625, 0.0625, 0.6875, 0.4375, 0.6875, 0.5, 0.625, 0.5, 0.625, 0.4375, 0.6875, 0.875, 0.6875, 0.9375, 0.625, 0.9375, 0.625, 0.875, 0.6875, 0.375, 0.6875, 0.4375, 0.625, 0.4375, 0.625, 0.375, 0.6875, 0.8125, 0.6875, 0.875, 0.625, 0.875, 0.625, 0.8125, 0.6875, 0.3125, 0.6875, 0.375, 0.625, 0.375, 0.625, 0.3125, 0.6875, 0.75, 0.6875, 0.8125, 0.625, 0.8125, 0.625, 0.75, 0.6875, 0.25, 0.6875, 0.3125, 0.625, 0.3125, 0.625, 0.25, 0.6875, 0.6875, 0.6875, 0.75, 0.625, 0.75, 0.625, 0.6875, 0.625, 0.875, 0.625, 0.9375, 0.5625, 0.9375, 0.5625, 0.875, 0.625, 0.375, 0.625, 0.4375, 0.5625, 0.4375, 0.5625, 0.375, 0.625, 0.8125, 0.625, 0.875, 0.5625, 0.875, 0.5625, 0.8125, 0.625, 0.3125, 0.625, 0.375, 0.5625, 0.375, 0.5625, 0.3125, 0.625, 0.75, 0.625, 0.8125, 0.5625, 0.8125, 0.5625, 0.75, 0.625, 0.25, 0.625, 0.3125, 0.5625, 0.3125, 0.5625, 0.25, 0.625, 0.6875, 0.625, 0.75, 0.5625, 0.75, 0.5625, 0.6875, 0.625, 0.1875, 0.625, 0.25, 0.5625, 0.25, 0.5625, 0.1875, 0.625, 0.625, 0.625, 0.6875, 0.5625, 0.6875, 0.5625, 0.625, 0.625, 0.125, 0.625, 0.1875, 0.5625, 0.1875, 0.5625, 0.125, 0.625, 0.5625, 0.625, 0.625, 0.5625, 0.625, 0.5625, 0.5625, 0.625, 0.0625, 0.625, 0.125, 0.5625, 0.125, 0.5625, 0.0625, 0.625, 0.5, 0.625, 0.5625, 0.5625, 0.5625, 0.5625, 0.5, 0.625, 0.9375, 0.5938, 1.0, 0.5625, 0.9375, 0.5938, 0.0, 0.625, 0.0625, 0.5625, 0.0625, 0.625, 0.4375, 0.625, 0.5, 0.5625, 0.5, 0.5625, 0.4375, 0.5625, 0.625, 0.5625, 0.6875, 0.5, 0.6875, 0.5, 0.625, 0.5625, 0.125, 0.5625, 0.1875, 0.5, 0.1875, 0.5, 0.125, 0.5625, 0.5625, 0.5625, 0.625, 0.5, 0.625, 0.5, 0.5625, 0.5625, 0.0625, 0.5625, 0.125, 0.5, 0.125, 0.5, 0.0625, 0.5625, 0.5, 0.5625, 0.5625, 0.5, 0.5625, 0.5, 0.5, 0.5625, 0.9375, 0.5312, 1.0, 0.5, 0.9375, 0.5312, 0.0, 0.5625, 0.0625, 0.5, 0.0625, 0.5625, 0.4375, 0.5625, 0.5, 0.5, 0.5, 0.5, 0.4375, 0.5625, 0.875, 0.5625, 0.9375, 0.5, 0.9375, 0.5, 0.875, 0.5625, 0.375, 0.5625, 0.4375, 0.5, 0.4375, 0.5, 0.375, 0.5625, 0.8125, 0.5625, 0.875, 0.5, 0.875, 0.5, 0.8125, 0.5625, 0.3125, 0.5625, 0.375, 0.5, 0.375, 0.5, 0.3125, 0.5625, 0.75, 0.5625, 0.8125, 0.5, 0.8125, 0.5, 0.75, 0.5625, 0.25, 0.5625, 0.3125, 0.5, 0.3125, 0.5, 0.25, 0.5625, 0.6875, 0.5625, 0.75, 0.5, 0.75, 0.5, 0.6875, 0.5625, 0.1875, 0.5625, 0.25, 0.5, 0.25, 0.5, 0.1875, 0.5, 0.375, 0.5, 0.4375, 0.4375, 0.4375, 0.4375, 0.375, 0.5, 0.8125, 0.5, 0.875, 0.4375, 0.875, 0.4375, 0.8125, 0.5, 0.3125, 0.5, 0.375, 0.4375, 0.375, 0.4375, 0.3125, 0.5, 0.75, 0.5, 0.8125, 0.4375, 0.8125, 0.4375, 0.75, 0.5, 0.25, 0.5, 0.3125, 0.4375, 0.3125, 0.4375, 0.25, 0.5, 0.6875, 0.5, 0.75, 0.4375, 0.75, 0.4375, 0.6875, 0.5, 0.1875, 0.5, 0.25, 0.4375, 0.25, 0.4375, 0.1875, 0.5, 0.625, 0.5, 0.6875, 0.4375, 0.6875, 0.4375, 0.625, 0.5, 0.125, 0.5, 0.1875, 0.4375, 0.1875, 0.4375, 0.125, 0.5, 0.5625, 0.5, 0.625, 0.4375, 0.625, 0.4375, 0.5625, 0.5, 0.0625, 0.5, 0.125, 0.4375, 0.125, 0.4375, 0.0625, 0.5, 0.5, 0.5, 0.5625, 0.4375, 0.5625, 0.4375, 0.5, 0.5, 0.9375, 0.4687, 1.0, 0.4375, 0.9375, 0.4687, 0.0, 0.5, 0.0625, 0.4375, 0.0625, 0.5, 0.4375, 0.5, 0.5, 0.4375, 0.5, 0.4375, 0.4375, 0.5, 0.875, 0.5, 0.9375, 0.4375, 0.9375, 0.4375, 0.875, 0.4375, 0.125, 0.4375, 0.1875, 0.375, 0.1875, 0.375, 0.125, 0.4375, 0.5625, 0.4375, 0.625, 0.375, 0.625, 0.375, 0.5625, 0.4375, 0.0625, 0.4375, 0.125, 0.375, 0.125, 0.375, 0.0625, 0.4375, 0.5, 0.4375, 0.5625, 0.375, 0.5625, 0.375, 0.5, 0.4375, 0.9375, 0.4062, 1.0, 0.375, 0.9375, 0.4062, 0.0, 0.4375, 0.0625, 0.375, 0.0625, 0.4375, 0.4375, 0.4375, 0.5, 0.375, 0.5, 0.375, 0.4375, 0.4375, 0.875, 0.4375, 0.9375, 0.375, 0.9375, 0.375, 0.875, 0.4375, 0.375, 0.4375, 0.4375, 0.375, 0.4375, 0.375, 0.375, 0.4375, 0.8125, 0.4375, 0.875, 0.375, 0.875, 0.375, 0.8125, 0.4375, 0.3125, 0.4375, 0.375, 0.375, 0.375, 0.375, 0.3125, 0.4375, 0.75, 0.4375, 0.8125, 0.375, 0.8125, 0.375, 0.75, 0.4375, 0.25, 0.4375, 0.3125, 0.375, 0.3125, 0.375, 0.25, 0.4375, 0.6875, 0.4375, 0.75, 0.375, 0.75, 0.375, 0.6875, 0.4375, 0.1875, 0.4375, 0.25, 0.375, 0.25, 0.375, 0.1875, 0.4375, 0.625, 0.4375, 0.6875, 0.375, 0.6875, 0.375, 0.625, 0.375, 0.8125, 0.375, 0.875, 0.3125, 0.875, 0.3125, 0.8125, 0.375, 0.3125, 0.375, 0.375, 0.3125, 0.375, 0.3125, 0.3125, 0.375, 0.75, 0.375, 0.8125, 0.3125, 0.8125, 0.3125, 0.75, 0.375, 0.25, 0.375, 0.3125, 0.3125, 0.3125, 0.3125, 0.25, 0.375, 0.6875, 0.375, 0.75, 0.3125, 0.75, 0.3125, 0.6875, 0.375, 0.1875, 0.375, 0.25, 0.3125, 0.25, 0.3125, 0.1875, 0.375, 0.625, 0.375, 0.6875, 0.3125, 0.6875, 0.3125, 0.625, 0.375, 0.125, 0.375, 0.1875, 0.3125, 0.1875, 0.3125, 0.125, 0.375, 0.5625, 0.375, 0.625, 0.3125, 0.625, 0.3125, 0.5625, 0.375, 0.0625, 0.375, 0.125, 0.3125, 0.125, 0.3125, 0.0625, 0.375, 0.5, 0.375, 0.5625, 0.3125, 0.5625, 0.3125, 0.5, 0.375, 0.9375, 0.3437, 1.0, 0.3125, 0.9375, 0.3437, 0.0, 0.375, 0.0625, 0.3125, 0.0625, 0.375, 0.4375, 0.375, 0.5, 0.3125, 0.5, 0.3125, 0.4375, 0.375, 0.875, 0.375, 0.9375, 0.3125, 0.9375, 0.3125, 0.875, 0.375, 0.375, 0.375, 0.4375, 0.3125, 0.4375, 0.3125, 0.375, 0.3125, 0.5625, 0.3125, 0.625, 0.25, 0.625, 0.25, 0.5625, 0.3125, 0.0625, 0.3125, 0.125, 0.25, 0.125, 0.25, 0.0625, 0.3125, 0.5, 0.3125, 0.5625, 0.25, 0.5625, 0.25, 0.5, 0.3125, 0.9375, 0.2812, 1.0, 0.25, 0.9375, 0.2812, 0.0, 0.3125, 0.0625, 0.25, 0.0625, 0.3125, 0.4375, 0.3125, 0.5, 0.25, 0.5, 0.25, 0.4375, 0.3125, 0.875, 0.3125, 0.9375, 0.25, 0.9375, 0.25, 0.875, 0.3125, 0.375, 0.3125, 0.4375, 0.25, 0.4375, 0.25, 0.375, 0.3125, 0.8125, 0.3125, 0.875, 0.25, 0.875, 0.25, 0.8125, 0.3125, 0.3125, 0.3125, 0.375, 0.25, 0.375, 0.25, 0.3125, 0.3125, 0.75, 0.3125, 0.8125, 0.25, 0.8125, 0.25, 0.75, 0.3125, 0.25, 0.3125, 0.3125, 0.25, 0.3125, 0.25, 0.25, 0.3125, 0.6875, 0.3125, 0.75, 0.25, 0.75, 0.25, 0.6875, 0.3125, 0.1875, 0.3125, 0.25, 0.25, 0.25, 0.25, 0.1875, 0.3125, 0.625, 0.3125, 0.6875, 0.25, 0.6875, 0.25, 0.625, 0.3125, 0.125, 0.3125, 0.1875, 0.25, 0.1875, 0.25, 0.125, 0.25, 0.3125, 0.25, 0.375, 0.1875, 0.375, 0.1875, 0.3125, 0.25, 0.75, 0.25, 0.8125, 0.1875, 0.8125, 0.1875, 0.75, 0.25, 0.25, 0.25, 0.3125, 0.1875, 0.3125, 0.1875, 0.25, 0.25, 0.6875, 0.25, 0.75, 0.1875, 0.75, 0.1875, 0.6875, 0.25, 0.1875, 0.25, 0.25, 0.1875, 0.25, 0.1875, 0.1875, 0.25, 0.625, 0.25, 0.6875, 0.1875, 0.6875, 0.1875, 0.625, 0.25, 0.125, 0.25, 0.1875, 0.1875, 0.1875, 0.1875, 0.125, 0.25, 0.5625, 0.25, 0.625, 0.1875, 0.625, 0.1875, 0.5625, 0.25, 0.0625, 0.25, 0.125, 0.1875, 0.125, 0.1875, 0.0625, 0.25, 0.5, 0.25, 0.5625, 0.1875, 0.5625, 0.1875, 0.5, 0.25, 0.9375, 0.2187, 1.0, 0.1875, 0.9375, 0.2187, 0.0, 0.25, 0.0625, 0.1875, 0.0625, 0.25, 0.4375, 0.25, 0.5, 0.1875, 0.5, 0.1875, 0.4375, 0.25, 0.875, 0.25, 0.9375, 0.1875, 0.9375, 0.1875, 0.875, 0.25, 0.375, 0.25, 0.4375, 0.1875, 0.4375, 0.1875, 0.375, 0.25, 0.8125, 0.25, 0.875, 0.1875, 0.875, 0.1875, 0.8125, 0.1875, 0.0625, 0.1875, 0.125, 0.125, 0.125, 0.125, 0.0625, 0.1875, 0.5, 0.1875, 0.5625, 0.125, 0.5625, 0.125, 0.5, 0.1875, 0.9375, 0.1562, 1.0, 0.125, 0.9375, 0.1562, 0.0, 0.1875, 0.0625, 0.125, 0.0625, 0.1875, 0.4375, 0.1875, 0.5, 0.125, 0.5, 0.125, 0.4375, 0.1875, 0.875, 0.1875, 0.9375, 0.125, 0.9375, 0.125, 0.875, 0.1875, 0.375, 0.1875, 0.4375, 0.125, 0.4375, 0.125, 0.375, 0.1875, 0.8125, 0.1875, 0.875, 0.125, 0.875, 0.125, 0.8125, 0.1875, 0.3125, 0.1875, 0.375, 0.125, 0.375, 0.125, 0.3125, 0.1875, 0.75, 0.1875, 0.8125, 0.125, 0.8125, 0.125, 0.75, 0.1875, 0.25, 0.1875, 0.3125, 0.125, 0.3125, 0.125, 0.25, 0.1875, 0.6875, 0.1875, 0.75, 0.125, 0.75, 0.125, 0.6875, 0.1875, 0.1875, 0.1875, 0.25, 0.125, 0.25, 0.125, 0.1875, 0.1875, 0.625, 0.1875, 0.6875, 0.125, 0.6875, 0.125, 0.625, 0.1875, 0.125, 0.1875, 0.1875, 0.125, 0.1875, 0.125, 0.125, 0.1875, 0.5625, 0.1875, 0.625, 0.125, 0.625, 0.125, 0.5625, 0.125, 0.25, 0.125, 0.3125, 0.0625, 0.3125, 0.0625, 0.25, 0.125, 0.6875, 0.125, 0.75, 0.0625, 0.75, 0.0625, 0.6875, 0.125, 0.1875, 0.125, 0.25, 0.0625, 0.25, 0.0625, 0.1875, 0.125, 0.625, 0.125, 0.6875, 0.0625, 0.6875, 0.0625, 0.625, 0.125, 0.125, 0.125, 0.1875, 0.0625, 0.1875, 0.0625, 0.125, 0.125, 0.5625, 0.125, 0.625, 0.0625, 0.625, 0.0625, 0.5625, 0.125, 0.0625, 0.125, 0.125, 0.0625, 0.125, 0.0625, 0.0625, 0.125, 0.5, 0.125, 0.5625, 0.0625, 0.5625, 0.0625, 0.5, 0.125, 0.9375, 0.09375, 1.0, 0.0625, 0.9375, 0.09375, 0.0, 0.125, 0.0625, 0.0625, 0.0625, 0.125, 0.4375, 0.125, 0.5, 0.0625, 0.5, 0.0625, 0.4375, 0.125, 0.875, 0.125, 0.9375, 0.0625, 0.9375, 0.0625, 0.875, 0.125, 0.375, 0.125, 0.4375, 0.0625, 0.4375, 0.0625, 0.375, 0.125, 0.8125, 0.125, 0.875, 0.0625, 0.875, 0.0625, 0.8125, 0.125, 0.3125, 0.125, 0.375, 0.0625, 0.375, 0.0625, 0.3125, 0.125, 0.75, 0.125, 0.8125, 0.0625, 0.8125, 0.0625, 0.75, 0.0625, 0.9375, 0.03125, 1.0, 0.0, 0.9375, 0.03125, 0.0, 0.0625, 0.0625, 0.0, 0.0625, 0.0625, 0.4375, 0.0625, 0.5, 0.0, 0.5, 0.0, 0.4375, 0.0625, 0.875, 0.0625, 0.9375, 0.0, 0.9375, 0.0, 0.875, 0.0625, 0.375, 0.0625, 0.4375, 0.0, 0.4375, 0.0, 0.375, 0.0625, 0.8125, 0.0625, 0.875, 0.0, 0.875, 0.0, 0.8125, 0.0625, 0.3125, 0.0625, 0.375, 0.0, 0.375, 0.0, 0.3125, 0.0625, 0.75, 0.0625, 0.8125, 0.0, 0.8125, 0.0, 0.75, 0.0625, 0.25, 0.0625, 0.3125, 0.0, 0.3125, 0.0, 0.25, 0.0625, 0.6875, 0.0625, 0.75, 0.0, 0.75, 0.0, 0.6875, 0.0625, 0.1875, 0.0625, 0.25, 0.0, 0.25, 0.0, 0.1875, 0.0625, 0.625, 0.0625, 0.6875, 0.0, 0.6875, 0.0, 0.625, 0.0625, 0.125, 0.0625, 0.1875, 0.0, 0.1875, 0.0, 0.125, 0.0625, 0.5625, 0.0625, 0.625, 0.0, 0.625, 0.0, 0.5625, 0.0625, 0.0625, 0.0625, 0.125, 0.0, 0.125, 0.0, 0.0625, 0.0625, 0.5, 0.0625, 0.5625, 0.0, 0.5625, 0.0, 0.5, 1.0, 0.6875, 1.0, 0.75, 0.9375, 0.75, 0.9375, 0.6875, 1.0, 0.1875, 1.0, 0.25, 0.9375, 0.25, 0.9375, 0.1875, 1.0, 0.625, 1.0, 0.6875, 0.9375, 0.6875, 0.9375, 0.625, 1.0, 0.125, 1.0, 0.1875, 0.9375, 0.1875, 0.9375, 0.125, 1.0, 0.5625, 1.0, 0.625, 0.9375, 0.625, 0.9375, 0.5625, 1.0, 0.0625, 1.0, 0.125, 0.9375, 0.125, 0.9375, 0.0625, 1.0, 0.5, 1.0, 0.5625, 0.9375, 0.5625, 0.9375, 0.5, 1.0, 0.9375, 0.9687, 1.0, 0.9375, 0.9375, 0.9687, 0.0, 1.0, 0.0625, 0.9375, 0.0625, 1.0, 0.4375, 1.0, 0.5, 0.9375, 0.5, 0.9375, 0.4375, 1.0, 0.875, 1.0, 0.9375, 0.9375, 0.9375, 0.9375, 0.875, 1.0, 0.375, 1.0, 0.4375, 0.9375, 0.4375, 0.9375, 0.375, 1.0, 0.8125, 1.0, 0.875, 0.9375, 0.875, 0.9375, 0.8125, 1.0, 0.3125, 1.0, 0.375, 0.9375, 0.375, 0.9375, 0.3125, 1.0, 0.75, 1.0, 0.8125, 0.9375, 0.8125, 0.9375, 0.75, 1.0, 0.25, 1.0, 0.3125, 0.9375, 0.3125, 0.9375, 0.25, 0.9375, 0.4375, 0.9375, 0.5, 0.875, 0.5, 0.875, 0.4375, 0.9375, 0.875, 0.9375, 0.9375, 0.875, 0.9375, 0.875, 0.875, 0.9375, 0.375, 0.9375, 0.4375, 0.875, 0.4375, 0.875, 0.375, 0.9375, 0.8125, 0.9375, 0.875, 0.875, 0.875, 0.875, 0.8125, 0.9375, 0.3125, 0.9375, 0.375, 0.875, 0.375, 0.875, 0.3125, 0.9375, 0.75, 0.9375, 0.8125, 0.875, 0.8125, 0.875, 0.75, 0.9375, 0.25, 0.9375, 0.3125, 0.875, 0.3125, 0.875, 0.25, 0.9375, 0.6875, 0.9375, 0.75, 0.875, 0.75, 0.875, 0.6875, 0.9375, 0.1875, 0.9375, 0.25, 0.875, 0.25, 0.875, 0.1875, 0.9375, 0.625, 0.9375, 0.6875, 0.875, 0.6875, 0.875, 0.625, 0.9375, 0.125, 0.9375, 0.1875, 0.875, 0.1875, 0.875, 0.125, 0.9375, 0.5625, 0.9375, 0.625, 0.875, 0.625, 0.875, 0.5625, 0.9375, 0.0625, 0.9375, 0.125, 0.875, 0.125, 0.875, 0.0625, 0.9375, 0.5, 0.9375, 0.5625, 0.875, 0.5625, 0.875, 0.5, 0.9375, 0.9375, 0.9062, 1.0, 0.875, 0.9375, 0.9062, 0.0, 0.9375, 0.0625, 0.875, 0.0625, 0.875, 0.1875, 0.875, 0.25, 0.8125, 0.25, 0.8125, 0.1875, 0.875, 0.625, 0.875, 0.6875, 0.8125, 0.6875, 0.8125, 0.625, 0.875, 0.125, 0.875, 0.1875, 0.8125, 0.1875, 0.8125, 0.125, 0.875, 0.5625, 0.875, 0.625, 0.8125, 0.625, 0.8125, 0.5625, 0.875, 0.0625, 0.875, 0.125, 0.8125, 0.125, 0.8125, 0.0625, 0.875, 0.5, 0.875, 0.5625, 0.8125, 0.5625, 0.8125, 0.5, 0.875, 0.9375, 0.8437, 1.0, 0.8125, 0.9375, 0.8437, 0.0, 0.875, 0.0625, 0.8125, 0.0625, 0.875, 0.4375, 0.875, 0.5, 0.8125, 0.5, 0.8125, 0.4375, 0.875, 0.875, 0.875, 0.9375, 0.8125, 0.9375, 0.8125, 0.875, 0.875, 0.375, 0.875, 0.4375, 0.8125, 0.4375, 0.8125, 0.375, 0.875, 0.8125, 0.875, 0.875, 0.8125, 0.875, 0.8125, 0.8125, 0.875, 0.3125, 0.875, 0.375, 0.8125, 0.375, 0.8125, 0.3125, 0.875, 0.75, 0.875, 0.8125, 0.8125, 0.8125, 0.8125, 0.75, 0.875, 0.25, 0.875, 0.3125, 0.8125, 0.3125, 0.8125, 0.25, 0.875, 0.6875, 0.875, 0.75, 0.8125, 0.75, 0.8125, 0.6875, 0.8125, 0.875, 0.8125, 0.9375, 0.75, 0.9375, 0.75, 0.875, 0.8125, 0.375, 0.8125, 0.4375, 0.75, 0.4375, 0.75, 0.375, 0.8125, 0.8125, 0.8125, 0.875, 0.75, 0.875, 0.75, 0.8125, 0.8125, 0.3125, 0.8125, 0.375, 0.75, 0.375, 0.75, 0.3125, 0.8125, 0.75, 0.8125, 0.8125, 0.75, 0.8125, 0.75, 0.75, 0.8125, 0.25, 0.8125, 0.3125, 0.75, 0.3125, 0.75, 0.25, 0.8125, 0.6875, 0.8125, 0.75, 0.75, 0.75, 0.75, 0.6875, 0.8125, 0.1875, 0.8125, 0.25, 0.75, 0.25, 0.75, 0.1875, 0.8125, 0.625, 0.8125, 0.6875, 0.75, 0.6875, 0.75, 0.625, 0.8125, 0.125, 0.8125, 0.1875, 0.75, 0.1875, 0.75, 0.125, 0.8125, 0.5625, 0.8125, 0.625, 0.75, 0.625, 0.75, 0.5625, 0.8125, 0.0625, 0.8125, 0.125, 0.75, 0.125, 0.75, 0.0625, 0.8125, 0.5, 0.8125, 0.5625, 0.75, 0.5625, 0.75, 0.5, 0.8125, 0.9375, 0.7812, 1.0, 0.75, 0.9375, 0.7812, 0.0, 0.8125, 0.0625, 0.75, 0.0625, 0.8125, 0.4375, 0.8125, 0.5, 0.75, 0.5, 0.75, 0.4375])
me_sphere.update()
me_cylinder_003 = bpy.data.meshes.new('Cylinder.003')
me_cylinder_003.from_pydata([(0.107, 0.02442, 7.124), (1.042, 0.02442, 7.124), (0.107, 0.02115, 7.112), (1.047, 0.02115, 7.114), (0.107, 0.01221, 7.103), (1.051, 0.01221, 7.106), (0.107, -4.945e-09, 7.1), (1.053, -5.307e-09, 7.103), (0.107, -0.01221, 7.103), (1.051, -0.01221, 7.106), (0.107, -0.02115, 7.112), (1.047, -0.02115, 7.114), (0.107, -0.02442, 7.124), (1.042, -0.02442, 7.124), (0.107, -0.02115, 7.137), (1.036, -0.02115, 7.135), (0.107, -0.01221, 7.146), (1.032, -0.01221, 7.143), (0.107, -4.945e-09, 7.149), (1.03, -4.582e-09, 7.146), (0.107, 0.01221, 7.146), (1.032, 0.01221, 7.143), (0.107, 0.02115, 7.137), (1.036, 0.02115, 7.135)], [], [(0, 1, 3, 2), (2, 3, 5, 4), (4, 5, 7, 6), (6, 7, 9, 8), (8, 9, 11, 10), (10, 11, 13, 12), (12, 13, 15, 14), (14, 15, 17, 16), (16, 17, 19, 18), (18, 19, 21, 20), (3, 1, 23, 21, 19, 17, 15, 13, 11, 9, 7, 5), (20, 21, 23, 22), (22, 23, 1, 0), (0, 2, 4, 6, 8, 10, 12, 14, 16, 18, 20, 22)])
me_cylinder_003.polygons.foreach_set('use_smooth', [True] * 14)
_uv = me_cylinder_003.uv_layers.new(name='UVMap')
_uv.uv.foreach_set('vector', [1.0, 0.5, 1.0, 1.0, 0.9167, 1.0, 0.9167, 0.5, 0.9167, 0.5, 0.9167, 1.0, 0.8333, 1.0, 0.8333, 0.5, 0.8333, 0.5, 0.8333, 1.0, 0.75, 1.0, 0.75, 0.5, 0.75, 0.5, 0.75, 1.0, 0.6667, 1.0, 0.6667, 0.5, 0.6667, 0.5, 0.6667, 1.0, 0.5833, 1.0, 0.5833, 0.5, 0.5833, 0.5, 0.5833, 1.0, 0.5, 1.0, 0.5, 0.5, 0.5, 0.5, 0.5, 1.0, 0.4167, 1.0, 0.4167, 0.5, 0.4167, 0.5, 0.4167, 1.0, 0.3333, 1.0, 0.3333, 0.5, 0.3333, 0.5, 0.3333, 1.0, 0.25, 1.0, 0.25, 0.5, 0.25, 0.5, 0.25, 1.0, 0.1667, 1.0, 0.1667, 0.5, 0.37, 0.4578, 0.25, 0.49, 0.13, 0.4578, 0.04215, 0.37, 0.01, 0.25, 0.04215, 0.13, 0.13, 0.04215, 0.25, 0.01, 0.37, 0.04215, 0.4578, 0.13, 0.49, 0.25, 0.4578, 0.37, 0.1667, 0.5, 0.1667, 1.0, 0.08333, 1.0, 0.08333, 0.5, 0.08333, 0.5, 0.08333, 1.0, 7.451e-08, 1.0, 7.451e-08, 0.5, 0.75, 0.49, 0.87, 0.4578, 0.9578, 0.37, 0.99, 0.25, 0.9578, 0.13, 0.87, 0.04215, 0.75, 0.01, 0.63, 0.04215, 0.5422, 0.13, 0.51, 0.25, 0.5422, 0.37, 0.63, 0.4578])
me_cylinder_003.update()
me_cylinder_004 = bpy.data.meshes.new('Cylinder.004')
me_cylinder_004.from_pydata([(-0.02442, 0.107, 7.124), (-0.02442, 1.042, 7.124), (-0.02115, 0.107, 7.112), (-0.02115, 1.047, 7.114), (-0.01221, 0.107, 7.103), (-0.01221, 1.051, 7.106), (2.69e-10, 0.107, 7.1), (-4.071e-08, 1.053, 7.103), (0.01221, 0.107, 7.103), (0.01221, 1.051, 7.106), (0.02115, 0.107, 7.112), (0.02115, 1.047, 7.114), (0.02442, 0.107, 7.124), (0.02442, 1.042, 7.124), (0.02115, 0.107, 7.137), (0.02115, 1.036, 7.135), (0.01221, 0.107, 7.146), (0.01221, 1.032, 7.143), (2.69e-10, 0.107, 7.149), (-4.046e-08, 1.03, 7.146), (-0.01221, 0.107, 7.146), (-0.01221, 1.032, 7.143), (-0.02115, 0.107, 7.137), (-0.02115, 1.036, 7.135)], [], [(0, 1, 3, 2), (2, 3, 5, 4), (4, 5, 7, 6), (6, 7, 9, 8), (8, 9, 11, 10), (10, 11, 13, 12), (12, 13, 15, 14), (14, 15, 17, 16), (16, 17, 19, 18), (18, 19, 21, 20), (3, 1, 23, 21, 19, 17, 15, 13, 11, 9, 7, 5), (20, 21, 23, 22), (22, 23, 1, 0), (0, 2, 4, 6, 8, 10, 12, 14, 16, 18, 20, 22)])
me_cylinder_004.polygons.foreach_set('use_smooth', [True] * 14)
_uv = me_cylinder_004.uv_layers.new(name='UVMap')
_uv.uv.foreach_set('vector', [1.0, 0.5, 1.0, 1.0, 0.9167, 1.0, 0.9167, 0.5, 0.9167, 0.5, 0.9167, 1.0, 0.8333, 1.0, 0.8333, 0.5, 0.8333, 0.5, 0.8333, 1.0, 0.75, 1.0, 0.75, 0.5, 0.75, 0.5, 0.75, 1.0, 0.6667, 1.0, 0.6667, 0.5, 0.6667, 0.5, 0.6667, 1.0, 0.5833, 1.0, 0.5833, 0.5, 0.5833, 0.5, 0.5833, 1.0, 0.5, 1.0, 0.5, 0.5, 0.5, 0.5, 0.5, 1.0, 0.4167, 1.0, 0.4167, 0.5, 0.4167, 0.5, 0.4167, 1.0, 0.3333, 1.0, 0.3333, 0.5, 0.3333, 0.5, 0.3333, 1.0, 0.25, 1.0, 0.25, 0.5, 0.25, 0.5, 0.25, 1.0, 0.1667, 1.0, 0.1667, 0.5, 0.37, 0.4578, 0.25, 0.49, 0.13, 0.4578, 0.04215, 0.37, 0.01, 0.25, 0.04215, 0.13, 0.13, 0.04215, 0.25, 0.01, 0.37, 0.04215, 0.4578, 0.13, 0.49, 0.25, 0.4578, 0.37, 0.1667, 0.5, 0.1667, 1.0, 0.08333, 1.0, 0.08333, 0.5, 0.08333, 0.5, 0.08333, 1.0, 7.451e-08, 1.0, 7.451e-08, 0.5, 0.75, 0.49, 0.87, 0.4578, 0.9578, 0.37, 0.99, 0.25, 0.9578, 0.13, 0.87, 0.04215, 0.75, 0.01, 0.63, 0.04215, 0.5422, 0.13, 0.51, 0.25, 0.5422, 0.37, 0.63, 0.4578])
me_cylinder_004.update()

# ---- objects
ob_cylinder = bpy.data.objects.new('Cylinder', me_cylinder_001)
ob_cylinder_001 = bpy.data.objects.new('Cylinder.001', me_cylinder_002)
ob_circle = bpy.data.objects.new('Circle', me_circle)
ob_sphere = bpy.data.objects.new('Sphere', me_sphere)
ob_cylinder_002 = bpy.data.objects.new('Cylinder.002', me_cylinder_003)
ob_cylinder_003 = bpy.data.objects.new('Cylinder.003', me_cylinder_004)

# ---- transforms, parenting, visibility, modifiers, constraints
ob_cylinder.location = (0.0, 0.0, 0.0)
_m = ob_cylinder.modifiers.new('Subdivision', 'SUBSURF')
_m.levels = 2
ob_cylinder_001.location = (0.0, 0.0, 0.0)
ob_circle.location = (0.0, 0.0, 0.0)
_m = ob_circle.modifiers.new('Subdivision', 'SUBSURF')
_m.levels = 2
ob_sphere.location = (0.0, 0.0, 0.0)
ob_cylinder_002.location = (0.0, 0.0, 0.0)
_m = ob_cylinder_002.modifiers.new('Mirror', 'MIRROR')
ob_cylinder_003.location = (0.0, 0.0, 0.0)
_m = ob_cylinder_003.modifiers.new('Mirror', 'MIRROR')
_m.use_axis = (True, True, False)

# ---- collection membership
col_collection.objects.link(ob_cylinder)
col_collection.objects.link(ob_cylinder_001)
col_collection.objects.link(ob_circle)
col_collection.objects.link(ob_sphere)
col_collection.objects.link(ob_cylinder_002)
col_collection.objects.link(ob_cylinder_003)

# ---- scene / render settings (as saved in the file)
scene.frame_start = 1; scene.frame_end = 250; scene.frame_set(1)
scene.render.engine = 'BLENDER_EEVEE_NEXT'
bpy.context.view_layer.update()

# ---- added for rendering (the .blend has no active camera and no usable light): camera, sun
cam_auto = bpy.data.cameras.new('AutoCamera')
cam_auto.lens = 50.0
cam_auto.sensor_width = 36.0
cam_auto.clip_end = 1000.0
ob_auto_camera = bpy.data.objects.new('AutoCamera', cam_auto)
scene.collection.objects.link(ob_auto_camera)
ob_auto_camera.location = (8.56439, -10.2773, 11.1614)
ob_auto_camera.rotation_euler = (1.09748, -7.21219e-08, 0.694738)
scene.camera = ob_auto_camera
light_auto_sun = bpy.data.lights.new('AutoSun', 'SUN')
light_auto_sun.energy = 3.0
light_auto_sun.angle = 0.0523599
ob_auto_sun = bpy.data.objects.new('AutoSun', light_auto_sun)
scene.collection.objects.link(ob_auto_sun)
ob_auto_sun.rotation_euler = (0.872665, 0.174533, 0.523599)
bpy.context.view_layer.update()
